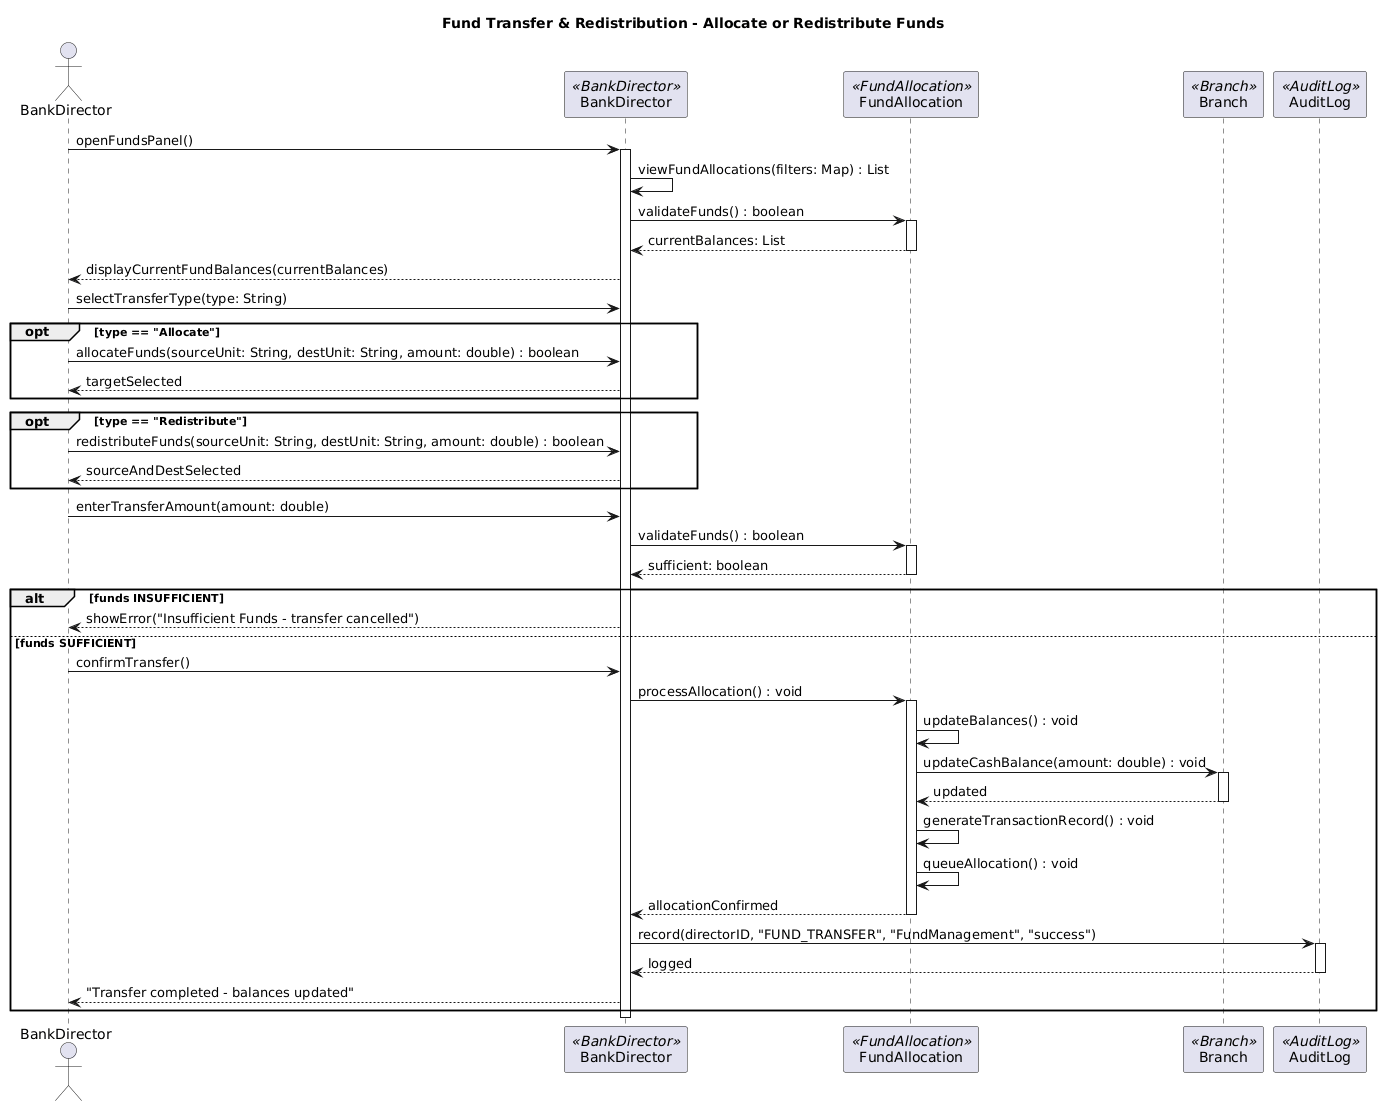

The diagram above was rendered by PlantUML. Its source (embedded in the PNG):
@startuml
title Fund Transfer & Redistribution - Allocate or Redistribute Funds

actor "BankDirector" as Dir
participant "BankDirector" as DC <<BankDirector>>
participant "FundAllocation" as FA <<FundAllocation>>
participant "Branch" as B <<Branch>>
participant "AuditLog" as AL <<AuditLog>>

Dir -> DC : openFundsPanel()
activate DC

DC -> DC : viewFundAllocations(filters: Map) : List
DC -> FA : validateFunds() : boolean
activate FA
FA --> DC : currentBalances: List
deactivate FA

DC --> Dir : displayCurrentFundBalances(currentBalances)

Dir -> DC : selectTransferType(type: String)

opt type == "Allocate"
    Dir -> DC : allocateFunds(sourceUnit: String, destUnit: String, amount: double) : boolean
    DC --> Dir : targetSelected
end

opt type == "Redistribute"
    Dir -> DC : redistributeFunds(sourceUnit: String, destUnit: String, amount: double) : boolean
    DC --> Dir : sourceAndDestSelected
end

Dir -> DC : enterTransferAmount(amount: double)

DC -> FA : validateFunds() : boolean
activate FA
FA --> DC : sufficient: boolean
deactivate FA

alt funds INSUFFICIENT
    DC --> Dir : showError("Insufficient Funds - transfer cancelled")

else funds SUFFICIENT
    Dir -> DC : confirmTransfer()

    DC -> FA : processAllocation() : void
    activate FA

    FA -> FA : updateBalances() : void

    FA -> B : updateCashBalance(amount: double) : void
    activate B
    B --> FA : updated
    deactivate B

    FA -> FA : generateTransactionRecord() : void
    FA -> FA : queueAllocation() : void

    FA --> DC : allocationConfirmed
    deactivate FA

    DC -> AL : record(directorID, "FUND_TRANSFER", "FundManagement", "success")
    activate AL
    AL --> DC : logged
    deactivate AL

    DC --> Dir : "Transfer completed - balances updated"
end

deactivate DC
@enduml